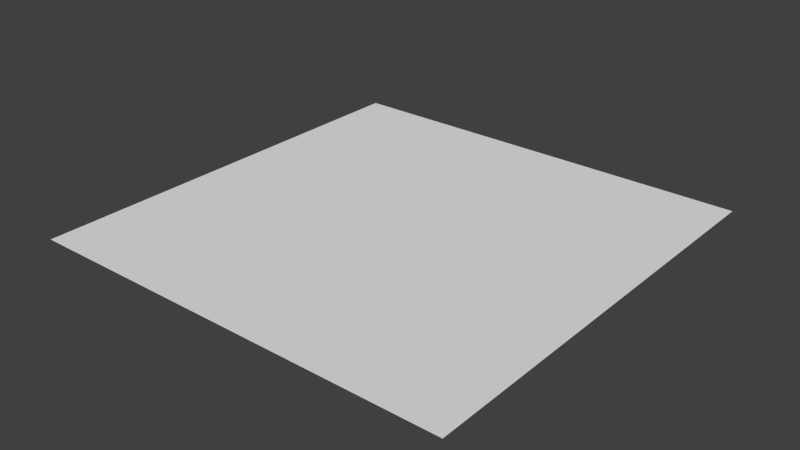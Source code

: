 # Source: Camino.blend  (saved by Blender 2.75.0; exported with 4.5.12 LTS)
import bpy
from mathutils import Matrix  # noqa: F401  (used for matrix-valued properties, if any)

bpy.ops.wm.read_factory_settings(use_empty=True)
scene = bpy.context.scene
scene.name = 'Scene'

# ---- collections
col_collection_1 = bpy.data.collections.new('Collection 1'); scene.collection.children.link(col_collection_1)

# ---- world
world_world = bpy.data.worlds.new('World'); scene.world = world_world
world_world.color = (0.05088, 0.05088, 0.05088)
world_world.use_sun_shadow = False
world_world.sun_shadow_jitter_overblur = 0.0
world_world.cycles.sampling_method = 'MANUAL'
world_world.cycles.sample_map_resolution = 256

# ---- meshes
me_plane = bpy.data.meshes.new('Plane')
me_plane.from_pydata([(-1.0, -1.0, 0.0), (1.0, -1.0, 0.0), (-1.0, 1.0, 0.0), (1.0, 1.0, 0.0)], [], [(0, 1, 3, 2)])
me_plane.use_remesh_preserve_volume = False
me_plane.use_remesh_preserve_attributes = False
me_plane.use_mirror_vertex_groups = False
me_plane.update()

# ---- objects
ob_plane = bpy.data.objects.new('Plane', me_plane)

# ---- transforms, parenting, visibility, modifiers, constraints
ob_plane.location = (0.0, 0.0, 0.0)
ob_plane.lineart.crease_threshold = 0.0

# ---- collection membership
col_collection_1.objects.link(ob_plane)

# ---- scene / render settings (as saved in the file)
scene.frame_start = 1; scene.frame_end = 250; scene.frame_set(1)
scene.render.engine = 'BLENDER_EEVEE_NEXT'
scene.render.resolution_percentage = 50
scene.render.dither_intensity = 0.0
scene.cycles.use_denoising = False
scene.cycles.samples = 10
scene.cycles.sampling_pattern = 'TABULATED_SOBOL'
scene.cycles.light_sampling_threshold = 0.0
scene.cycles.use_adaptive_sampling = False
scene.cycles.use_light_tree = False
scene.cycles.blur_glossy = 0.0
scene.cycles.pixel_filter_type = 'GAUSSIAN'
scene.cycles.sample_clamp_indirect = 0.0
scene.view_settings.view_transform = 'Standard'
bpy.context.view_layer.update()

# ---- added for rendering (the .blend has no active camera and no usable light): camera, sun
cam_auto = bpy.data.cameras.new('AutoCamera')
cam_auto.lens = 50.0
cam_auto.sensor_width = 36.0
cam_auto.clip_end = 1000.0
ob_auto_camera = bpy.data.objects.new('AutoCamera', cam_auto)
scene.collection.objects.link(ob_auto_camera)
ob_auto_camera.location = (2.61693, -3.14032, 2.09354)
ob_auto_camera.rotation_euler = (1.09748, -7.21219e-08, 0.694738)
scene.camera = ob_auto_camera
light_auto_sun = bpy.data.lights.new('AutoSun', 'SUN')
light_auto_sun.energy = 3.0
light_auto_sun.angle = 0.0523599
ob_auto_sun = bpy.data.objects.new('AutoSun', light_auto_sun)
scene.collection.objects.link(ob_auto_sun)
ob_auto_sun.rotation_euler = (0.872665, 0.174533, 0.523599)
bpy.context.view_layer.update()
